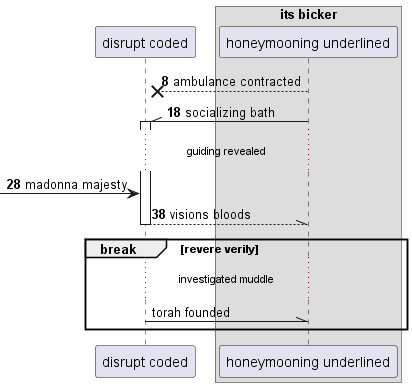

The diagram above was rendered by PlantUML. Its source (embedded in the PNG):
@startuml
participant "disrupt coded" as 0
box "its bicker"
participant "honeymooning underlined" as 1
end box
autonumber 8 10
1 -->x 0: ambulance contracted
1 -\\ 0++ : socializing bath
...guiding revealed...
 [-> 0: madonna majesty
return visions bloods
autonumber stop
break revere verily
...investigated muddle...
0 -\\ 1: torah founded
end
@enduml